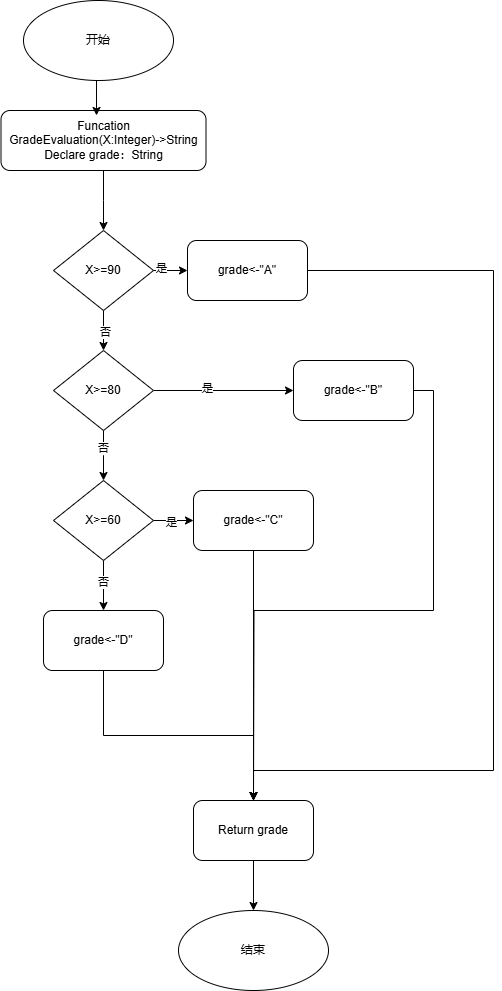

The diagram above was exported from draw.io. Its source (the exported page's mxGraphModel, read from the mxfile embedded in the PNG):
<mxGraphModel dx="706" dy="651" grid="1" gridSize="10" guides="1" tooltips="1" connect="1" arrows="1" fold="1" page="1" pageScale="1" pageWidth="827" pageHeight="1169" math="0" shadow="0">
  <root>
    <mxCell id="0" />
    <mxCell id="1" parent="0" />
    <mxCell id="k3U6gCuUI5KLTt7z8L8l-3" style="edgeStyle=orthogonalEdgeStyle;rounded=0;orthogonalLoop=1;jettySize=auto;html=1;exitX=0.5;exitY=1;exitDx=0;exitDy=0;" parent="1" source="k3U6gCuUI5KLTt7z8L8l-2" edge="1">
      <mxGeometry relative="1" as="geometry">
        <mxPoint x="270" y="230" as="targetPoint" />
      </mxGeometry>
    </mxCell>
    <mxCell id="k3U6gCuUI5KLTt7z8L8l-2" value="&lt;div&gt;Funcation GradeEvaluation(X:Integer)-&amp;gt;String&lt;/div&gt;Declare grade：String" style="rounded=1;whiteSpace=wrap;html=1;" parent="1" vertex="1">
      <mxGeometry x="167.5" y="110" width="205" height="60" as="geometry" />
    </mxCell>
    <mxCell id="k3U6gCuUI5KLTt7z8L8l-5" style="edgeStyle=orthogonalEdgeStyle;rounded=0;orthogonalLoop=1;jettySize=auto;html=1;exitX=0.5;exitY=1;exitDx=0;exitDy=0;" parent="1" source="k3U6gCuUI5KLTt7z8L8l-4" edge="1">
      <mxGeometry relative="1" as="geometry">
        <mxPoint x="270" y="350" as="targetPoint" />
      </mxGeometry>
    </mxCell>
    <mxCell id="k3U6gCuUI5KLTt7z8L8l-36" value="否" style="edgeLabel;html=1;align=center;verticalAlign=middle;resizable=0;points=[];" parent="k3U6gCuUI5KLTt7z8L8l-5" vertex="1" connectable="0">
      <mxGeometry x="0.0801" y="1" relative="1" as="geometry">
        <mxPoint as="offset" />
      </mxGeometry>
    </mxCell>
    <mxCell id="k3U6gCuUI5KLTt7z8L8l-8" style="edgeStyle=orthogonalEdgeStyle;rounded=0;orthogonalLoop=1;jettySize=auto;html=1;exitX=1;exitY=0.5;exitDx=0;exitDy=0;entryX=0;entryY=0.5;entryDx=0;entryDy=0;" parent="1" source="k3U6gCuUI5KLTt7z8L8l-4" target="k3U6gCuUI5KLTt7z8L8l-7" edge="1">
      <mxGeometry relative="1" as="geometry" />
    </mxCell>
    <mxCell id="k3U6gCuUI5KLTt7z8L8l-35" value="是" style="edgeLabel;html=1;align=center;verticalAlign=middle;resizable=0;points=[];" parent="k3U6gCuUI5KLTt7z8L8l-8" vertex="1" connectable="0">
      <mxGeometry x="-0.609" y="3" relative="1" as="geometry">
        <mxPoint as="offset" />
      </mxGeometry>
    </mxCell>
    <mxCell id="k3U6gCuUI5KLTt7z8L8l-4" value="X&amp;gt;=90" style="rhombus;whiteSpace=wrap;html=1;" parent="1" vertex="1">
      <mxGeometry x="220" y="230" width="100" height="80" as="geometry" />
    </mxCell>
    <mxCell id="k3U6gCuUI5KLTt7z8L8l-34" style="edgeStyle=orthogonalEdgeStyle;rounded=0;orthogonalLoop=1;jettySize=auto;html=1;exitX=1;exitY=0.5;exitDx=0;exitDy=0;entryX=0.5;entryY=0;entryDx=0;entryDy=0;" parent="1" source="k3U6gCuUI5KLTt7z8L8l-7" target="k3U6gCuUI5KLTt7z8L8l-29" edge="1">
      <mxGeometry relative="1" as="geometry">
        <Array as="points">
          <mxPoint x="660" y="270" />
          <mxPoint x="660" y="770" />
          <mxPoint x="420" y="770" />
        </Array>
      </mxGeometry>
    </mxCell>
    <mxCell id="k3U6gCuUI5KLTt7z8L8l-7" value="grade&amp;lt;-&quot;A&quot;" style="rounded=1;whiteSpace=wrap;html=1;" parent="1" vertex="1">
      <mxGeometry x="354" y="240" width="120" height="60" as="geometry" />
    </mxCell>
    <mxCell id="k3U6gCuUI5KLTt7z8L8l-12" style="edgeStyle=orthogonalEdgeStyle;rounded=0;orthogonalLoop=1;jettySize=auto;html=1;exitX=1;exitY=0.5;exitDx=0;exitDy=0;" parent="1" source="k3U6gCuUI5KLTt7z8L8l-11" target="k3U6gCuUI5KLTt7z8L8l-13" edge="1">
      <mxGeometry relative="1" as="geometry">
        <mxPoint x="360" y="390" as="targetPoint" />
      </mxGeometry>
    </mxCell>
    <mxCell id="k3U6gCuUI5KLTt7z8L8l-37" value="是" style="edgeLabel;html=1;align=center;verticalAlign=middle;resizable=0;points=[];" parent="k3U6gCuUI5KLTt7z8L8l-12" vertex="1" connectable="0">
      <mxGeometry x="-0.2496" y="3" relative="1" as="geometry">
        <mxPoint as="offset" />
      </mxGeometry>
    </mxCell>
    <mxCell id="k3U6gCuUI5KLTt7z8L8l-14" style="edgeStyle=orthogonalEdgeStyle;rounded=0;orthogonalLoop=1;jettySize=auto;html=1;exitX=0.5;exitY=1;exitDx=0;exitDy=0;" parent="1" source="k3U6gCuUI5KLTt7z8L8l-11" edge="1">
      <mxGeometry relative="1" as="geometry">
        <mxPoint x="270" y="480" as="targetPoint" />
      </mxGeometry>
    </mxCell>
    <mxCell id="k3U6gCuUI5KLTt7z8L8l-38" value="否" style="edgeLabel;html=1;align=center;verticalAlign=middle;resizable=0;points=[];" parent="k3U6gCuUI5KLTt7z8L8l-14" vertex="1" connectable="0">
      <mxGeometry x="-0.3382" y="-1" relative="1" as="geometry">
        <mxPoint as="offset" />
      </mxGeometry>
    </mxCell>
    <mxCell id="k3U6gCuUI5KLTt7z8L8l-11" value="X&amp;gt;=80" style="rhombus;whiteSpace=wrap;html=1;" parent="1" vertex="1">
      <mxGeometry x="220" y="350" width="100" height="80" as="geometry" />
    </mxCell>
    <mxCell id="k3U6gCuUI5KLTt7z8L8l-32" style="edgeStyle=orthogonalEdgeStyle;rounded=0;orthogonalLoop=1;jettySize=auto;html=1;exitX=1;exitY=0.5;exitDx=0;exitDy=0;" parent="1" source="k3U6gCuUI5KLTt7z8L8l-13" edge="1">
      <mxGeometry relative="1" as="geometry">
        <mxPoint x="420" y="800" as="targetPoint" />
      </mxGeometry>
    </mxCell>
    <mxCell id="k3U6gCuUI5KLTt7z8L8l-13" value="grade&amp;lt;-&quot;B&quot;" style="rounded=1;whiteSpace=wrap;html=1;" parent="1" vertex="1">
      <mxGeometry x="460" y="360" width="120" height="60" as="geometry" />
    </mxCell>
    <mxCell id="k3U6gCuUI5KLTt7z8L8l-16" style="edgeStyle=orthogonalEdgeStyle;rounded=0;orthogonalLoop=1;jettySize=auto;html=1;exitX=1;exitY=0.5;exitDx=0;exitDy=0;" parent="1" source="k3U6gCuUI5KLTt7z8L8l-15" edge="1">
      <mxGeometry relative="1" as="geometry">
        <mxPoint x="360" y="520" as="targetPoint" />
      </mxGeometry>
    </mxCell>
    <mxCell id="k3U6gCuUI5KLTt7z8L8l-40" value="是" style="edgeLabel;html=1;align=center;verticalAlign=middle;resizable=0;points=[];" parent="k3U6gCuUI5KLTt7z8L8l-16" vertex="1" connectable="0">
      <mxGeometry x="-0.1484" y="-1" relative="1" as="geometry">
        <mxPoint as="offset" />
      </mxGeometry>
    </mxCell>
    <mxCell id="k3U6gCuUI5KLTt7z8L8l-18" style="edgeStyle=orthogonalEdgeStyle;rounded=0;orthogonalLoop=1;jettySize=auto;html=1;exitX=0.5;exitY=1;exitDx=0;exitDy=0;" parent="1" source="k3U6gCuUI5KLTt7z8L8l-15" edge="1">
      <mxGeometry relative="1" as="geometry">
        <mxPoint x="270" y="610" as="targetPoint" />
      </mxGeometry>
    </mxCell>
    <mxCell id="k3U6gCuUI5KLTt7z8L8l-41" value="否" style="edgeLabel;html=1;align=center;verticalAlign=middle;resizable=0;points=[];" parent="k3U6gCuUI5KLTt7z8L8l-18" vertex="1" connectable="0">
      <mxGeometry x="-0.175" y="-1" relative="1" as="geometry">
        <mxPoint as="offset" />
      </mxGeometry>
    </mxCell>
    <mxCell id="k3U6gCuUI5KLTt7z8L8l-15" value="X&amp;gt;=60" style="rhombus;whiteSpace=wrap;html=1;" parent="1" vertex="1">
      <mxGeometry x="220" y="480" width="100" height="80" as="geometry" />
    </mxCell>
    <mxCell id="k3U6gCuUI5KLTt7z8L8l-31" style="edgeStyle=orthogonalEdgeStyle;rounded=0;orthogonalLoop=1;jettySize=auto;html=1;exitX=0.5;exitY=1;exitDx=0;exitDy=0;" parent="1" source="k3U6gCuUI5KLTt7z8L8l-17" target="k3U6gCuUI5KLTt7z8L8l-29" edge="1">
      <mxGeometry relative="1" as="geometry" />
    </mxCell>
    <mxCell id="k3U6gCuUI5KLTt7z8L8l-17" value="grade&amp;lt;-&quot;C&quot;" style="rounded=1;whiteSpace=wrap;html=1;" parent="1" vertex="1">
      <mxGeometry x="360" y="490" width="120" height="60" as="geometry" />
    </mxCell>
    <mxCell id="k3U6gCuUI5KLTt7z8L8l-30" style="edgeStyle=orthogonalEdgeStyle;rounded=0;orthogonalLoop=1;jettySize=auto;html=1;exitX=0.5;exitY=1;exitDx=0;exitDy=0;entryX=0.5;entryY=0;entryDx=0;entryDy=0;" parent="1" source="k3U6gCuUI5KLTt7z8L8l-19" target="k3U6gCuUI5KLTt7z8L8l-29" edge="1">
      <mxGeometry relative="1" as="geometry" />
    </mxCell>
    <mxCell id="k3U6gCuUI5KLTt7z8L8l-19" value="grade&amp;lt;-&quot;D&quot;" style="rounded=1;whiteSpace=wrap;html=1;" parent="1" vertex="1">
      <mxGeometry x="210" y="610" width="120" height="60" as="geometry" />
    </mxCell>
    <mxCell id="xpbiMrLulIaT4EpkFhdC-4" style="edgeStyle=orthogonalEdgeStyle;rounded=0;orthogonalLoop=1;jettySize=auto;html=1;exitX=0.5;exitY=1;exitDx=0;exitDy=0;" edge="1" parent="1" source="k3U6gCuUI5KLTt7z8L8l-29" target="xpbiMrLulIaT4EpkFhdC-3">
      <mxGeometry relative="1" as="geometry" />
    </mxCell>
    <mxCell id="k3U6gCuUI5KLTt7z8L8l-29" value="Return grade" style="rounded=1;whiteSpace=wrap;html=1;" parent="1" vertex="1">
      <mxGeometry x="360" y="800" width="120" height="60" as="geometry" />
    </mxCell>
    <mxCell id="xpbiMrLulIaT4EpkFhdC-1" value="开始" style="ellipse;whiteSpace=wrap;html=1;" vertex="1" parent="1">
      <mxGeometry x="190" width="150" height="80" as="geometry" />
    </mxCell>
    <mxCell id="xpbiMrLulIaT4EpkFhdC-2" style="edgeStyle=orthogonalEdgeStyle;rounded=0;orthogonalLoop=1;jettySize=auto;html=1;exitX=0.5;exitY=1;exitDx=0;exitDy=0;entryX=0.466;entryY=0.083;entryDx=0;entryDy=0;entryPerimeter=0;" edge="1" parent="1" source="xpbiMrLulIaT4EpkFhdC-1" target="k3U6gCuUI5KLTt7z8L8l-2">
      <mxGeometry relative="1" as="geometry" />
    </mxCell>
    <mxCell id="xpbiMrLulIaT4EpkFhdC-3" value="结束" style="ellipse;whiteSpace=wrap;html=1;" vertex="1" parent="1">
      <mxGeometry x="345" y="910" width="150" height="80" as="geometry" />
    </mxCell>
  </root>
</mxGraphModel>